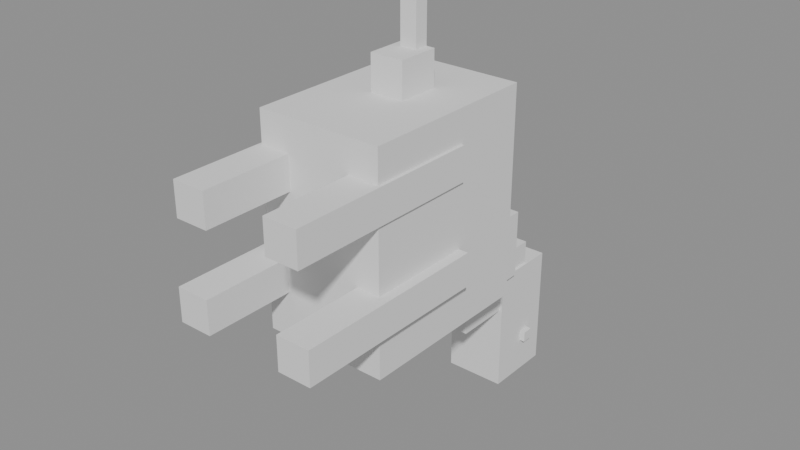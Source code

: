 # Source: horse-black-stage3.blend  (saved by Blender 4.5.87; exported with 4.5.12 LTS)
import bpy
from mathutils import Matrix  # noqa: F401  (used for matrix-valued properties, if any)

bpy.ops.wm.read_factory_settings(use_empty=True)
scene = bpy.context.scene
scene.name = 'Scene'

# ---- meshes
me_cube = bpy.data.meshes.new('Cube')
me_cube.from_pydata([(-1.0, -1.0, -1.0), (-1.0, -1.0, 1.0), (-1.0, 1.0, -1.0), (-1.0, 1.0, 1.0), (1.0, -1.0, -1.0), (1.0, -1.0, 1.0), (1.0, 1.0, -1.0), (1.0, 1.0, 1.0)], [], [(0, 1, 3, 2), (2, 3, 7, 6), (6, 7, 5, 4), (4, 5, 1, 0), (2, 6, 4, 0), (7, 3, 1, 5)])
_uv = me_cube.uv_layers.new(name='UVMap')
_uv.uv.foreach_set('vector', [0.375, 0.0, 0.625, 0.0, 0.625, 0.25, 0.375, 0.25, 0.375, 0.25, 0.625, 0.25, 0.625, 0.5, 0.375, 0.5, 0.375, 0.5, 0.625, 0.5, 0.625, 0.75, 0.375, 0.75, 0.375, 0.75, 0.625, 0.75, 0.625, 1.0, 0.375, 1.0, 0.125, 0.5, 0.375, 0.5, 0.375, 0.75, 0.125, 0.75, 0.625, 0.5, 0.875, 0.5, 0.875, 0.75, 0.625, 0.75])
me_cube.update()
me_cube_001 = bpy.data.meshes.new('Cube.001')
me_cube_001.from_pydata([(-1.0, -1.0, -1.0), (-1.0, -1.0, 1.0), (-1.0, 1.0, -1.0), (-1.0, 1.0, 1.0), (1.0, -1.0, -1.0), (1.0, -1.0, 1.0), (1.0, 1.0, -1.0), (1.0, 1.0, 1.0)], [], [(0, 1, 3, 2), (2, 3, 7, 6), (6, 7, 5, 4), (4, 5, 1, 0), (2, 6, 4, 0), (7, 3, 1, 5)])
_uv = me_cube_001.uv_layers.new(name='UVMap')
_uv.uv.foreach_set('vector', [0.375, 0.0, 0.625, 0.0, 0.625, 0.25, 0.375, 0.25, 0.375, 0.25, 0.625, 0.25, 0.625, 0.5, 0.375, 0.5, 0.375, 0.5, 0.625, 0.5, 0.625, 0.75, 0.375, 0.75, 0.375, 0.75, 0.625, 0.75, 0.625, 1.0, 0.375, 1.0, 0.125, 0.5, 0.375, 0.5, 0.375, 0.75, 0.125, 0.75, 0.625, 0.5, 0.875, 0.5, 0.875, 0.75, 0.625, 0.75])
me_cube_001.update()
me_cube_002 = bpy.data.meshes.new('Cube.002')
me_cube_002.from_pydata([(-1.0, -1.0, -1.0), (-1.0, -1.0, 1.0), (-1.0, 1.0, -1.0), (-1.0, 1.0, 1.0), (1.0, -1.0, -1.0), (1.0, -1.0, 1.0), (1.0, 1.0, -1.0), (1.0, 1.0, 1.0)], [], [(0, 1, 3, 2), (2, 3, 7, 6), (6, 7, 5, 4), (4, 5, 1, 0), (2, 6, 4, 0), (7, 3, 1, 5)])
_uv = me_cube_002.uv_layers.new(name='UVMap')
_uv.uv.foreach_set('vector', [0.375, 0.0, 0.625, 0.0, 0.625, 0.25, 0.375, 0.25, 0.375, 0.25, 0.625, 0.25, 0.625, 0.5, 0.375, 0.5, 0.375, 0.5, 0.625, 0.5, 0.625, 0.75, 0.375, 0.75, 0.375, 0.75, 0.625, 0.75, 0.625, 1.0, 0.375, 1.0, 0.125, 0.5, 0.375, 0.5, 0.375, 0.75, 0.125, 0.75, 0.625, 0.5, 0.875, 0.5, 0.875, 0.75, 0.625, 0.75])
me_cube_002.update()
me_cube_003 = bpy.data.meshes.new('Cube.003')
me_cube_003.from_pydata([(-1.0, -1.0, -1.0), (-1.0, -1.0, 1.0), (-1.0, 1.0, -1.0), (-1.0, 1.0, 1.0), (1.0, -1.0, -1.0), (1.0, -1.0, 1.0), (1.0, 1.0, -1.0), (1.0, 1.0, 1.0)], [], [(0, 1, 3, 2), (2, 3, 7, 6), (6, 7, 5, 4), (4, 5, 1, 0), (2, 6, 4, 0), (7, 3, 1, 5)])
_uv = me_cube_003.uv_layers.new(name='UVMap')
_uv.uv.foreach_set('vector', [0.375, 0.0, 0.625, 0.0, 0.625, 0.25, 0.375, 0.25, 0.375, 0.25, 0.625, 0.25, 0.625, 0.5, 0.375, 0.5, 0.375, 0.5, 0.625, 0.5, 0.625, 0.75, 0.375, 0.75, 0.375, 0.75, 0.625, 0.75, 0.625, 1.0, 0.375, 1.0, 0.125, 0.5, 0.375, 0.5, 0.375, 0.75, 0.125, 0.75, 0.625, 0.5, 0.875, 0.5, 0.875, 0.75, 0.625, 0.75])
me_cube_003.update()
me_cube_004 = bpy.data.meshes.new('Cube.004')
me_cube_004.from_pydata([(-1.0, -1.0, -1.0), (-1.0, -1.0, 1.0), (-1.0, 1.0, -1.0), (-1.0, 1.0, 1.0), (1.0, -1.0, -1.0), (1.0, -1.0, 1.0), (1.0, 1.0, -1.0), (1.0, 1.0, 1.0)], [], [(0, 1, 3, 2), (2, 3, 7, 6), (6, 7, 5, 4), (4, 5, 1, 0), (2, 6, 4, 0), (7, 3, 1, 5)])
_uv = me_cube_004.uv_layers.new(name='UVMap')
_uv.uv.foreach_set('vector', [0.375, 0.0, 0.625, 0.0, 0.625, 0.25, 0.375, 0.25, 0.375, 0.25, 0.625, 0.25, 0.625, 0.5, 0.375, 0.5, 0.375, 0.5, 0.625, 0.5, 0.625, 0.75, 0.375, 0.75, 0.375, 0.75, 0.625, 0.75, 0.625, 1.0, 0.375, 1.0, 0.125, 0.5, 0.375, 0.5, 0.375, 0.75, 0.125, 0.75, 0.625, 0.5, 0.875, 0.5, 0.875, 0.75, 0.625, 0.75])
me_cube_004.update()
me_cube_005 = bpy.data.meshes.new('Cube.005')
me_cube_005.from_pydata([(-1.0, -1.0, -1.0), (-1.0, -1.0, 1.0), (-1.0, 1.0, -1.0), (-1.0, 1.0, 1.0), (1.0, -1.0, -1.0), (1.0, -1.0, 1.0), (1.0, 1.0, -1.0), (1.0, 1.0, 1.0)], [], [(0, 1, 3, 2), (2, 3, 7, 6), (6, 7, 5, 4), (4, 5, 1, 0), (2, 6, 4, 0), (7, 3, 1, 5)])
_uv = me_cube_005.uv_layers.new(name='UVMap')
_uv.uv.foreach_set('vector', [0.375, 0.0, 0.625, 0.0, 0.625, 0.25, 0.375, 0.25, 0.375, 0.25, 0.625, 0.25, 0.625, 0.5, 0.375, 0.5, 0.375, 0.5, 0.625, 0.5, 0.625, 0.75, 0.375, 0.75, 0.375, 0.75, 0.625, 0.75, 0.625, 1.0, 0.375, 1.0, 0.125, 0.5, 0.375, 0.5, 0.375, 0.75, 0.125, 0.75, 0.625, 0.5, 0.875, 0.5, 0.875, 0.75, 0.625, 0.75])
me_cube_005.update()
me_cube_006 = bpy.data.meshes.new('Cube.006')
me_cube_006.from_pydata([(-1.0, -1.0, -1.0), (-1.0, -1.0, 1.0), (-1.0, 1.0, -1.0), (-1.0, 1.0, 1.0), (1.0, -1.0, -1.0), (1.0, -1.0, 1.0), (1.0, 1.0, -1.0), (1.0, 1.0, 1.0)], [], [(0, 1, 3, 2), (2, 3, 7, 6), (6, 7, 5, 4), (4, 5, 1, 0), (2, 6, 4, 0), (7, 3, 1, 5)])
_uv = me_cube_006.uv_layers.new(name='UVMap')
_uv.uv.foreach_set('vector', [0.375, 0.0, 0.625, 0.0, 0.625, 0.25, 0.375, 0.25, 0.375, 0.25, 0.625, 0.25, 0.625, 0.5, 0.375, 0.5, 0.375, 0.5, 0.625, 0.5, 0.625, 0.75, 0.375, 0.75, 0.375, 0.75, 0.625, 0.75, 0.625, 1.0, 0.375, 1.0, 0.125, 0.5, 0.375, 0.5, 0.375, 0.75, 0.125, 0.75, 0.625, 0.5, 0.875, 0.5, 0.875, 0.75, 0.625, 0.75])
me_cube_006.update()
me_cube_007 = bpy.data.meshes.new('Cube.007')
me_cube_007.from_pydata([(-1.0, -1.0, -1.0), (-1.0, -1.0, 1.0), (-1.0, 1.0, -1.0), (-1.0, 1.0, 1.0), (1.0, -1.0, -1.0), (1.0, -1.0, 1.0), (1.0, 1.0, -1.0), (1.0, 1.0, 1.0)], [], [(0, 1, 3, 2), (2, 3, 7, 6), (6, 7, 5, 4), (4, 5, 1, 0), (2, 6, 4, 0), (7, 3, 1, 5)])
_uv = me_cube_007.uv_layers.new(name='UVMap')
_uv.uv.foreach_set('vector', [0.375, 0.0, 0.625, 0.0, 0.625, 0.25, 0.375, 0.25, 0.375, 0.25, 0.625, 0.25, 0.625, 0.5, 0.375, 0.5, 0.375, 0.5, 0.625, 0.5, 0.625, 0.75, 0.375, 0.75, 0.375, 0.75, 0.625, 0.75, 0.625, 1.0, 0.375, 1.0, 0.125, 0.5, 0.375, 0.5, 0.375, 0.75, 0.125, 0.75, 0.625, 0.5, 0.875, 0.5, 0.875, 0.75, 0.625, 0.75])
me_cube_007.update()
me_cube_008 = bpy.data.meshes.new('Cube.008')
me_cube_008.from_pydata([(-1.0, -1.0, -1.0), (-1.0, -1.0, 1.0), (-1.0, 1.0, -1.0), (-1.0, 1.0, 1.0), (1.0, -1.0, -1.0), (1.0, -1.0, 1.0), (1.0, 1.0, -1.0), (1.0, 1.0, 1.0)], [], [(0, 1, 3, 2), (2, 3, 7, 6), (6, 7, 5, 4), (4, 5, 1, 0), (2, 6, 4, 0), (7, 3, 1, 5)])
_uv = me_cube_008.uv_layers.new(name='UVMap')
_uv.uv.foreach_set('vector', [0.375, 0.0, 0.625, 0.0, 0.625, 0.25, 0.375, 0.25, 0.375, 0.25, 0.625, 0.25, 0.625, 0.5, 0.375, 0.5, 0.375, 0.5, 0.625, 0.5, 0.625, 0.75, 0.375, 0.75, 0.375, 0.75, 0.625, 0.75, 0.625, 1.0, 0.375, 1.0, 0.125, 0.5, 0.375, 0.5, 0.375, 0.75, 0.125, 0.75, 0.625, 0.5, 0.875, 0.5, 0.875, 0.75, 0.625, 0.75])
me_cube_008.update()
me_cube_009 = bpy.data.meshes.new('Cube.009')
me_cube_009.from_pydata([(-1.0, -1.0, -1.0), (-1.0, -1.0, 1.0), (-1.0, 1.0, -1.0), (-1.0, 1.0, 1.0), (1.0, -1.0, -1.0), (1.0, -1.0, 1.0), (1.0, 1.0, -1.0), (1.0, 1.0, 1.0)], [], [(0, 1, 3, 2), (2, 3, 7, 6), (6, 7, 5, 4), (4, 5, 1, 0), (2, 6, 4, 0), (7, 3, 1, 5)])
_uv = me_cube_009.uv_layers.new(name='UVMap')
_uv.uv.foreach_set('vector', [0.375, 0.0, 0.625, 0.0, 0.625, 0.25, 0.375, 0.25, 0.375, 0.25, 0.625, 0.25, 0.625, 0.5, 0.375, 0.5, 0.375, 0.5, 0.625, 0.5, 0.625, 0.75, 0.375, 0.75, 0.375, 0.75, 0.625, 0.75, 0.625, 1.0, 0.375, 1.0, 0.125, 0.5, 0.375, 0.5, 0.375, 0.75, 0.125, 0.75, 0.625, 0.5, 0.875, 0.5, 0.875, 0.75, 0.625, 0.75])
me_cube_009.update()
me_cube_010 = bpy.data.meshes.new('Cube.010')
me_cube_010.from_pydata([(-1.0, -1.0, -1.0), (-1.0, -1.0, 1.0), (-1.0, 1.0, -1.0), (-1.0, 1.0, 1.0), (1.0, -1.0, -1.0), (1.0, -1.0, 1.0), (1.0, 1.0, -1.0), (1.0, 1.0, 1.0)], [], [(0, 1, 3, 2), (2, 3, 7, 6), (6, 7, 5, 4), (4, 5, 1, 0), (2, 6, 4, 0), (7, 3, 1, 5)])
_uv = me_cube_010.uv_layers.new(name='UVMap')
_uv.uv.foreach_set('vector', [0.375, 0.0, 0.625, 0.0, 0.625, 0.25, 0.375, 0.25, 0.375, 0.25, 0.625, 0.25, 0.625, 0.5, 0.375, 0.5, 0.375, 0.5, 0.625, 0.5, 0.625, 0.75, 0.375, 0.75, 0.375, 0.75, 0.625, 0.75, 0.625, 1.0, 0.375, 1.0, 0.125, 0.5, 0.375, 0.5, 0.375, 0.75, 0.125, 0.75, 0.625, 0.5, 0.875, 0.5, 0.875, 0.75, 0.625, 0.75])
me_cube_010.update()
me_cube_011 = bpy.data.meshes.new('Cube.011')
me_cube_011.from_pydata([(-1.0, -1.0, -1.0), (-1.0, -1.0, 1.0), (-1.0, 1.0, -1.0), (-1.0, 1.0, 1.0), (1.0, -1.0, -1.0), (1.0, -1.0, 1.0), (1.0, 1.0, -1.0), (1.0, 1.0, 1.0)], [], [(0, 1, 3, 2), (2, 3, 7, 6), (6, 7, 5, 4), (4, 5, 1, 0), (2, 6, 4, 0), (7, 3, 1, 5)])
_uv = me_cube_011.uv_layers.new(name='UVMap')
_uv.uv.foreach_set('vector', [0.375, 0.0, 0.625, 0.0, 0.625, 0.25, 0.375, 0.25, 0.375, 0.25, 0.625, 0.25, 0.625, 0.5, 0.375, 0.5, 0.375, 0.5, 0.625, 0.5, 0.625, 0.75, 0.375, 0.75, 0.375, 0.75, 0.625, 0.75, 0.625, 1.0, 0.375, 1.0, 0.125, 0.5, 0.375, 0.5, 0.375, 0.75, 0.125, 0.75, 0.625, 0.5, 0.875, 0.5, 0.875, 0.75, 0.625, 0.75])
me_cube_011.update()
me_cube_012 = bpy.data.meshes.new('Cube.012')
me_cube_012.from_pydata([(-1.0, -1.0, -1.0), (-1.0, -1.0, 1.0), (-1.0, 1.0, -1.0), (-1.0, 1.0, 1.0), (1.0, -1.0, -1.0), (1.0, -1.0, 1.0), (1.0, 1.0, -1.0), (1.0, 1.0, 1.0)], [], [(0, 1, 3, 2), (2, 3, 7, 6), (6, 7, 5, 4), (4, 5, 1, 0), (2, 6, 4, 0), (7, 3, 1, 5)])
_uv = me_cube_012.uv_layers.new(name='UVMap')
_uv.uv.foreach_set('vector', [0.375, 0.0, 0.625, 0.0, 0.625, 0.25, 0.375, 0.25, 0.375, 0.25, 0.625, 0.25, 0.625, 0.5, 0.375, 0.5, 0.375, 0.5, 0.625, 0.5, 0.625, 0.75, 0.375, 0.75, 0.375, 0.75, 0.625, 0.75, 0.625, 1.0, 0.375, 1.0, 0.125, 0.5, 0.375, 0.5, 0.375, 0.75, 0.125, 0.75, 0.625, 0.5, 0.875, 0.5, 0.875, 0.75, 0.625, 0.75])
me_cube_012.update()
me_cube_013 = bpy.data.meshes.new('Cube.013')
me_cube_013.from_pydata([(-1.0, -1.0, -1.0), (-1.0, -1.0, 1.0), (-1.0, 1.0, -1.0), (-1.0, 1.0, 1.0), (1.0, -1.0, -1.0), (1.0, -1.0, 1.0), (1.0, 1.0, -1.0), (1.0, 1.0, 1.0)], [], [(0, 1, 3, 2), (2, 3, 7, 6), (6, 7, 5, 4), (4, 5, 1, 0), (2, 6, 4, 0), (7, 3, 1, 5)])
_uv = me_cube_013.uv_layers.new(name='UVMap')
_uv.uv.foreach_set('vector', [0.375, 0.0, 0.625, 0.0, 0.625, 0.25, 0.375, 0.25, 0.375, 0.25, 0.625, 0.25, 0.625, 0.5, 0.375, 0.5, 0.375, 0.5, 0.625, 0.5, 0.625, 0.75, 0.375, 0.75, 0.375, 0.75, 0.625, 0.75, 0.625, 1.0, 0.375, 1.0, 0.125, 0.5, 0.375, 0.5, 0.375, 0.75, 0.125, 0.75, 0.625, 0.5, 0.875, 0.5, 0.875, 0.75, 0.625, 0.75])
me_cube_013.update()
me_cube_014 = bpy.data.meshes.new('Cube.014')
me_cube_014.from_pydata([(-1.0, -1.0, -1.0), (-1.0, -1.0, 1.0), (-1.0, 1.0, -1.0), (-1.0, 1.0, 1.0), (1.0, -1.0, -1.0), (1.0, -1.0, 1.0), (1.0, 1.0, -1.0), (1.0, 1.0, 1.0)], [], [(0, 1, 3, 2), (2, 3, 7, 6), (6, 7, 5, 4), (4, 5, 1, 0), (2, 6, 4, 0), (7, 3, 1, 5)])
_uv = me_cube_014.uv_layers.new(name='UVMap')
_uv.uv.foreach_set('vector', [0.375, 0.0, 0.625, 0.0, 0.625, 0.25, 0.375, 0.25, 0.375, 0.25, 0.625, 0.25, 0.625, 0.5, 0.375, 0.5, 0.375, 0.5, 0.625, 0.5, 0.625, 0.75, 0.375, 0.75, 0.375, 0.75, 0.625, 0.75, 0.625, 1.0, 0.375, 1.0, 0.125, 0.5, 0.375, 0.5, 0.375, 0.75, 0.125, 0.75, 0.625, 0.5, 0.875, 0.5, 0.875, 0.75, 0.625, 0.75])
me_cube_014.update()

# ---- objects
ob_body = bpy.data.objects.new('Body', me_cube)
ob_neckbase = bpy.data.objects.new('NeckBase', me_cube_001)
ob_neckmid = bpy.data.objects.new('NeckMid', me_cube_002)
ob_head = bpy.data.objects.new('Head', me_cube_003)
ob_fl_leg = bpy.data.objects.new('FL_Leg', me_cube_004)
ob_fr_leg = bpy.data.objects.new('FR_Leg', me_cube_005)
ob_bl_leg = bpy.data.objects.new('BL_Leg', me_cube_006)
ob_br_leg = bpy.data.objects.new('BR_Leg', me_cube_007)
ob_mane1 = bpy.data.objects.new('Mane1', me_cube_008)
ob_mane2 = bpy.data.objects.new('Mane2', me_cube_009)
ob_mane3 = bpy.data.objects.new('Mane3', me_cube_010)
ob_tailbase = bpy.data.objects.new('TailBase', me_cube_011)
ob_tailtip = bpy.data.objects.new('TailTip', me_cube_012)
ob_eyel = bpy.data.objects.new('EyeL', me_cube_013)
ob_eyer = bpy.data.objects.new('EyeR', me_cube_014)

# ---- transforms, parenting, visibility, modifiers, constraints
ob_body.location = (0.0, 1.0, 0.0)
ob_body.scale = (0.45, 0.65, 0.75)
ob_neckbase.location = (0.0, 1.6, -0.6)
ob_neckbase.scale = (0.25, 0.45, 0.25)
ob_neckmid.location = (0.0, 1.9, -0.9)
ob_neckmid.scale = (0.2, 0.35, 0.22)
ob_head.location = (0.0, 2.2, -1.3)
ob_head.scale = (0.22, 0.25, 0.45)
ob_fl_leg.location = (-0.4, 0.4, -0.3)
ob_fl_leg.scale = (0.12, 0.7, 0.12)
ob_fr_leg.location = (0.4, 0.4, -0.3)
ob_fr_leg.scale = (0.12, 0.7, 0.12)
ob_bl_leg.location = (-0.35, 0.4, 0.4)
ob_bl_leg.scale = (0.12, 0.7, 0.12)
ob_br_leg.location = (0.35, 0.4, 0.4)
ob_br_leg.scale = (0.12, 0.7, 0.12)
ob_mane1.location = (0.0, 1.7, -0.7)
ob_mane1.scale = (0.18, 0.12, 0.25)
ob_mane2.location = (0.0, 1.95, -0.95)
ob_mane2.scale = (0.12, 0.1, 0.2)
ob_mane3.location = (0.0, 2.15, -1.15)
ob_mane3.scale = (0.08, 0.08, 0.15)
ob_tailbase.location = (0.0, 1.1, 0.7)
ob_tailbase.scale = (0.12, 0.15, 0.3)
ob_tailtip.location = (0.0, 1.2, 1.1)
ob_tailtip.scale = (0.06, 0.05, 0.35)
ob_eyel.location = (-0.22, 2.25, -1.45)
ob_eyel.scale = (0.04, 0.04, 0.04)
ob_eyer.location = (0.22, 2.25, -1.45)
ob_eyer.scale = (0.04, 0.04, 0.04)

# ---- collection membership
scene.collection.objects.link(ob_body)
scene.collection.objects.link(ob_neckbase)
scene.collection.objects.link(ob_neckmid)
scene.collection.objects.link(ob_head)
scene.collection.objects.link(ob_fl_leg)
scene.collection.objects.link(ob_fr_leg)
scene.collection.objects.link(ob_bl_leg)
scene.collection.objects.link(ob_br_leg)
scene.collection.objects.link(ob_mane1)
scene.collection.objects.link(ob_mane2)
scene.collection.objects.link(ob_mane3)
scene.collection.objects.link(ob_tailbase)
scene.collection.objects.link(ob_tailtip)
scene.collection.objects.link(ob_eyel)
scene.collection.objects.link(ob_eyer)

# ---- scene / render settings (as saved in the file)
scene.frame_start = 1; scene.frame_end = 250; scene.frame_set(1)
scene.render.engine = 'BLENDER_EEVEE_NEXT'
bpy.context.view_layer.update()

# ---- added for rendering (the .blend has no active camera and no usable light): camera, sun + grey world if the file has none
cam_auto = bpy.data.cameras.new('AutoCamera')
cam_auto.lens = 50.0
cam_auto.sensor_width = 36.0
cam_auto.clip_end = 1000.0
ob_auto_camera = bpy.data.objects.new('AutoCamera', cam_auto)
scene.collection.objects.link(ob_auto_camera)
ob_auto_camera.location = (4.02064, -3.74977, 3.06651)
ob_auto_camera.rotation_euler = (1.09748, -7.21219e-08, 0.694738)
scene.camera = ob_auto_camera
light_auto_sun = bpy.data.lights.new('AutoSun', 'SUN')
light_auto_sun.energy = 3.0
light_auto_sun.angle = 0.0523599
ob_auto_sun = bpy.data.objects.new('AutoSun', light_auto_sun)
scene.collection.objects.link(ob_auto_sun)
ob_auto_sun.rotation_euler = (0.872665, 0.174533, 0.523599)
if scene.world is None:
    world_auto = bpy.data.worlds.new('AutoWorld')
    world_auto.color = (0.3, 0.3, 0.3)
    scene.world = world_auto
bpy.context.view_layer.update()
